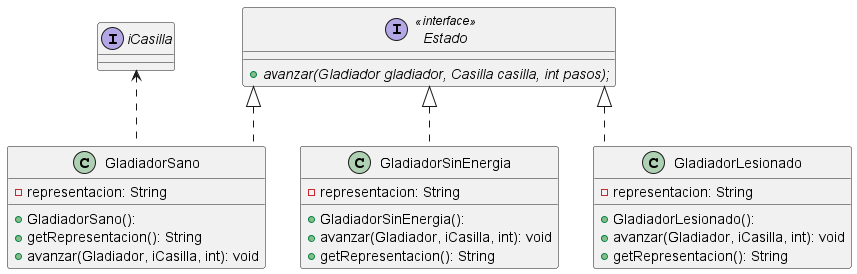

The diagram above was rendered by PlantUML. Its source (embedded in the PNG):
@startuml

skinparam linetype ortho

interface Estado <<interface>> {
    {abstract} + avanzar(Gladiador gladiador, Casilla casilla, int pasos);
}
class GladiadorSano {
  + GladiadorSano():
  - representacion: String
  + getRepresentacion(): String
  + avanzar(Gladiador, iCasilla, int): void
}

interface iCasilla

iCasilla <.- GladiadorSano

skinparam linetype ortho

class GladiadorSinEnergia {
  + GladiadorSinEnergia():
  - representacion: String
  + avanzar(Gladiador, iCasilla, int): void
  + getRepresentacion(): String
}
class GladiadorLesionado {
  + GladiadorLesionado():
  - representacion: String
  + avanzar(Gladiador, iCasilla, int): void
  + getRepresentacion(): String
}

Estado <|.. GladiadorSano
Estado <|.. GladiadorSinEnergia
Estado <|.. GladiadorLesionado



@enduml